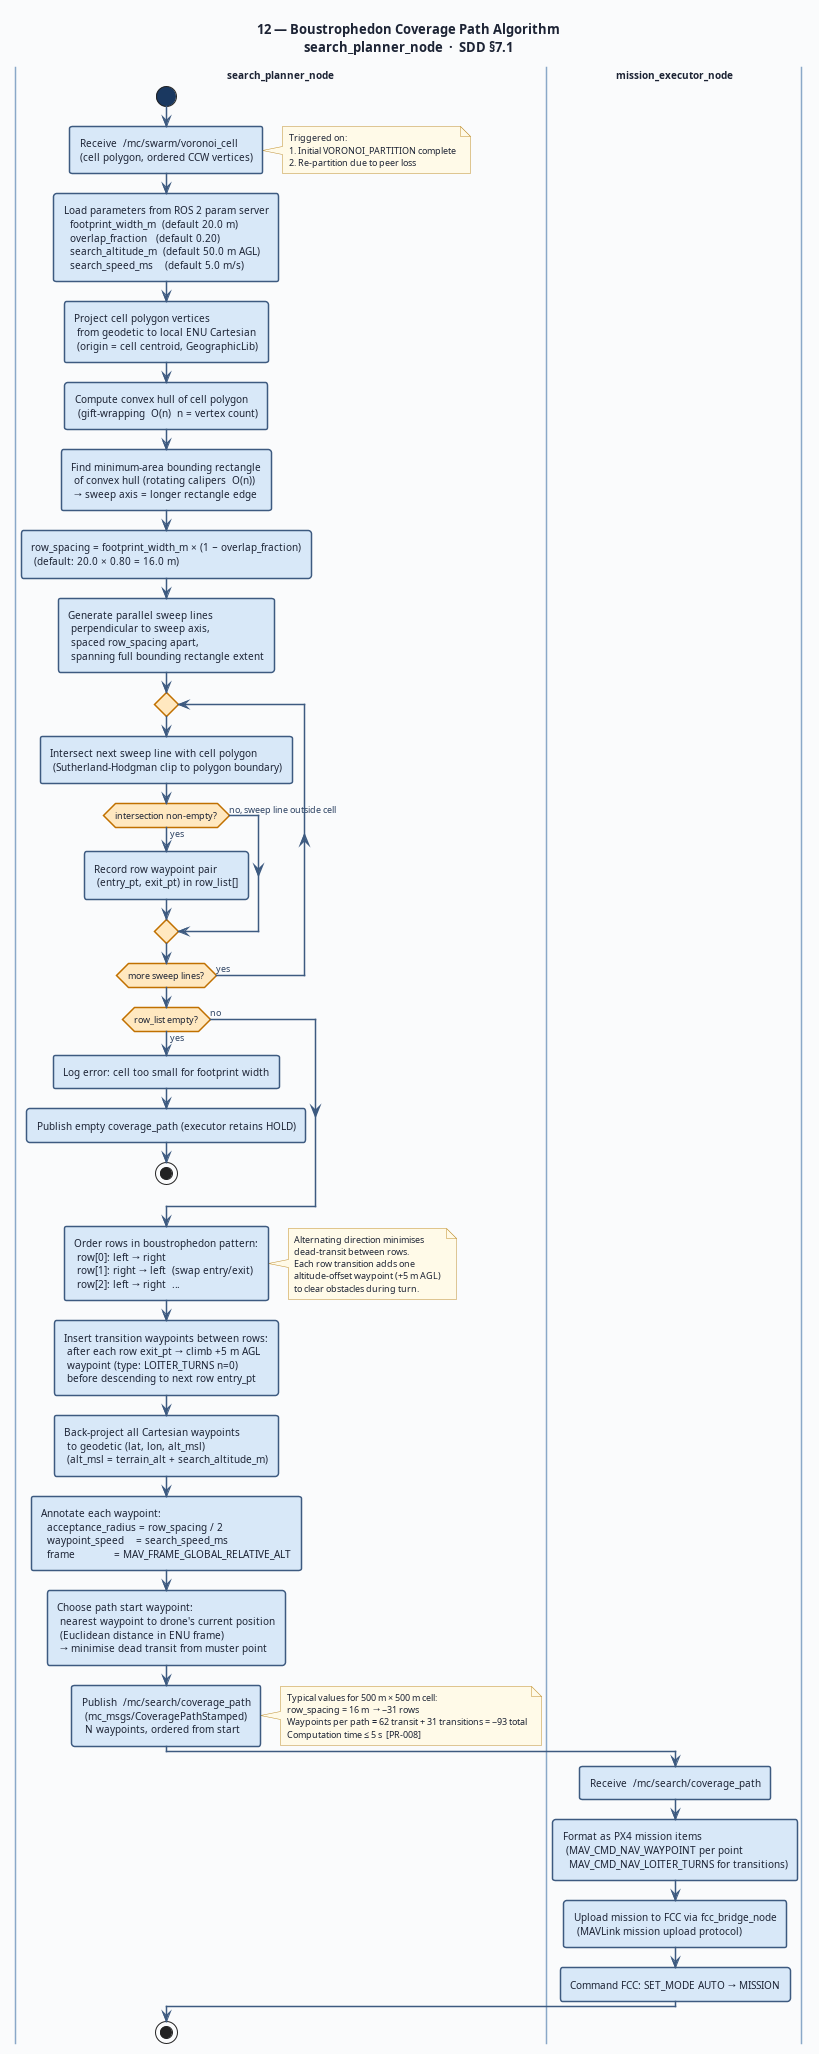

The diagram above was rendered by PlantUML. Its source (embedded in the PNG):
@startuml 12-sdd-boustrophedon-activity
' ─────────────────────────────────────────────────────────────
' Diagram 12: Boustrophedon Coverage Path Algorithm
' SDD §7.1 — search_planner_node
' MC-SDD-001
' ─────────────────────────────────────────────────────────────

title "12 — Boustrophedon Coverage Path Algorithm\nsearch_planner_node  ·  SDD §7.1"

skinparam BackgroundColor #FAFBFC
skinparam DefaultFontColor #1C2334
skinparam DefaultFontSize 10
skinparam TitleFontSize 13
skinparam TitleFontStyle bold
skinparam shadowing false
skinparam RoundCorner 5

skinparam activity {
  BackgroundColor #D8E8F8
  BorderColor #3D5A80
  BorderThickness 1.5
  FontSize 10
  DiamondBackgroundColor #FFE8C0
  DiamondBorderColor #C07000
  DiamondFontSize 9
  ArrowColor #3D5A80
  ArrowFontSize 9
  ArrowFontColor #2A4060
  StartColor #1A3860
  EndColor #1A3860
}

skinparam note {
  BackgroundColor #FFFAE8
  BorderColor #C09030
  FontSize 9
}

skinparam swimlane {
  BorderColor #8AA8C8
  TitleFontSize 10
  TitleFontStyle bold
}

|search_planner_node|

start

:Receive  /mc/swarm/voronoi_cell
(cell polygon, ordered CCW vertices);

note right
  Triggered on:
  1. Initial VORONOI_PARTITION complete
  2. Re-partition due to peer loss
end note

:Load parameters from ROS 2 param server
  footprint_width_m  (default 20.0 m)
  overlap_fraction   (default 0.20)
  search_altitude_m  (default 50.0 m AGL)
  search_speed_ms    (default 5.0 m/s);

:Project cell polygon vertices
 from geodetic to local ENU Cartesian
 (origin = cell centroid, GeographicLib);

:Compute convex hull of cell polygon
 (gift-wrapping  O(n)  n = vertex count);

:Find minimum-area bounding rectangle
 of convex hull (rotating calipers  O(n))
 → sweep axis = longer rectangle edge;

:row_spacing = footprint_width_m × (1 − overlap_fraction)
 (default: 20.0 × 0.80 = 16.0 m);

:Generate parallel sweep lines
 perpendicular to sweep axis,
 spaced row_spacing apart,
 spanning full bounding rectangle extent;

repeat

  :Intersect next sweep line with cell polygon
   (Sutherland-Hodgman clip to polygon boundary);

  if (intersection non-empty?) then (yes)
    :Record row waypoint pair
     (entry_pt, exit_pt) in row_list[];
  else (no, sweep line outside cell)
  endif

repeat while (more sweep lines?) is (yes)

if (row_list empty?) then (yes)
  :Log error: cell too small for footprint width;
  :Publish empty coverage_path (executor retains HOLD);
  stop
else (no)
endif

:Order rows in boustrophedon pattern:
 row[0]: left → right
 row[1]: right → left  (swap entry/exit)
 row[2]: left → right  …;

note right
  Alternating direction minimises
  dead-transit between rows.
  Each row transition adds one
  altitude-offset waypoint (+5 m AGL)
  to clear obstacles during turn.
end note

:Insert transition waypoints between rows:
 after each row exit_pt → climb +5 m AGL
 waypoint (type: LOITER_TURNS n=0)
 before descending to next row entry_pt;

:Back-project all Cartesian waypoints
 to geodetic (lat, lon, alt_msl)
 (alt_msl = terrain_alt + search_altitude_m);

:Annotate each waypoint:
  acceptance_radius = row_spacing / 2
  waypoint_speed    = search_speed_ms
  frame             = MAV_FRAME_GLOBAL_RELATIVE_ALT;

:Choose path start waypoint:
 nearest waypoint to drone's current position
 (Euclidean distance in ENU frame)
 → minimise dead transit from muster point;

:Publish  /mc/search/coverage_path
 (mc_msgs/CoveragePathStamped)
 N waypoints, ordered from start;

note right
  Typical values for 500 m × 500 m cell:
  row_spacing = 16 m  → ~31 rows
  Waypoints per path ≈ 62 transit + 31 transitions = ~93 total
  Computation time ≤ 5 s  [PR-008]
end note

|mission_executor_node|

:Receive  /mc/search/coverage_path;

:Format as PX4 mission items
 (MAV_CMD_NAV_WAYPOINT per point
  MAV_CMD_NAV_LOITER_TURNS for transitions);

:Upload mission to FCC via fcc_bridge_node
 (MAVLink mission upload protocol);

:Command FCC: SET_MODE AUTO → MISSION;

|search_planner_node|

stop

@enduml